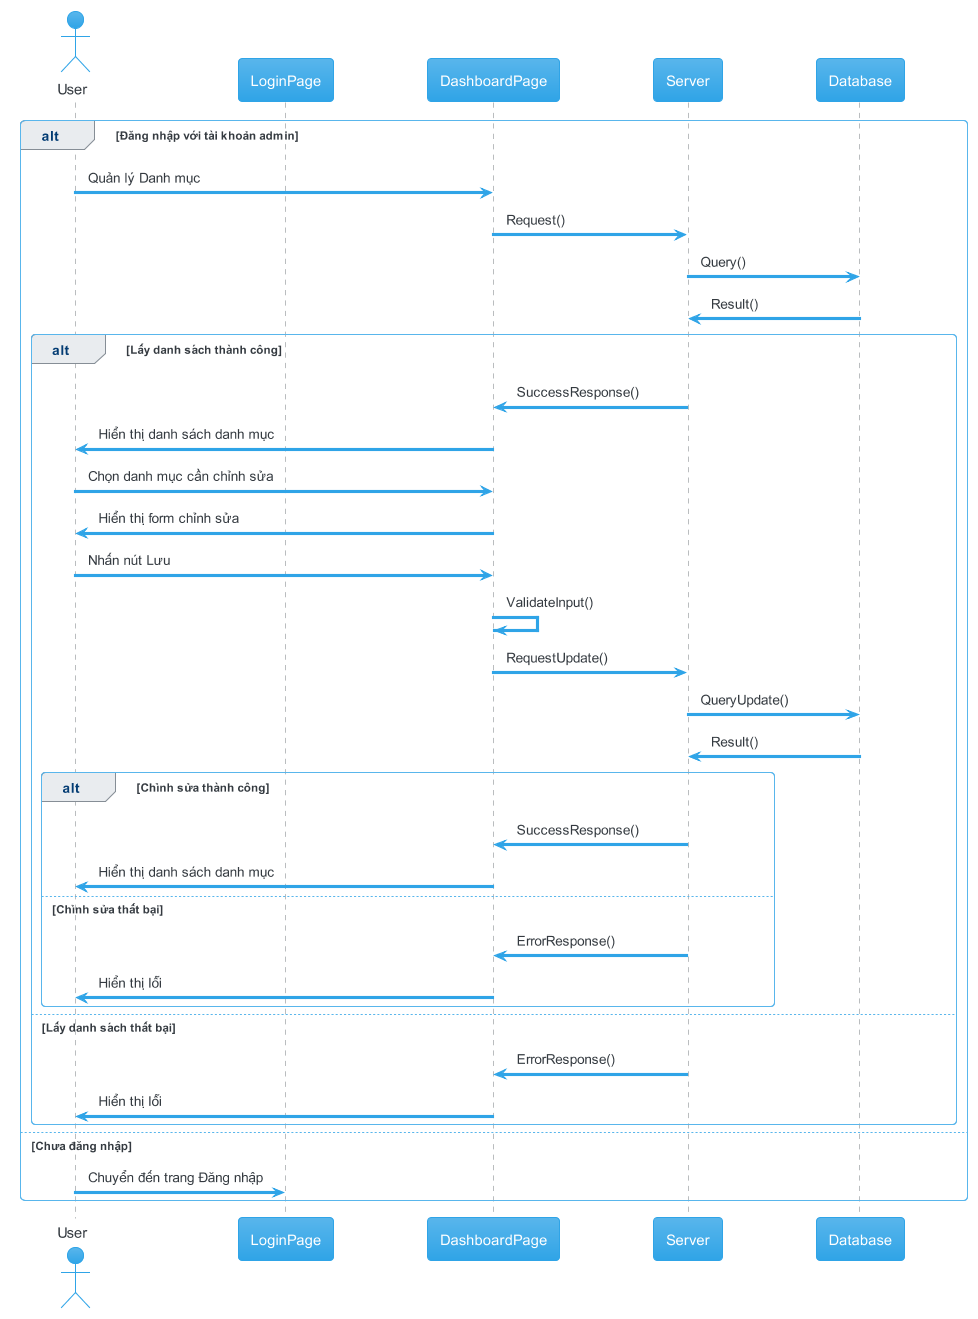

The diagram above was rendered by PlantUML. Its source (embedded in the PNG):
@startuml edit category
!theme cerulean

actor       User       as u
participant LoginPage as lp
participant DashboardPage as dash
participant Server as s
participant Database as d

alt Đăng nhập với tài khoản admin
  u -> dash: Quản lý Danh mục
  dash -> s: Request()
  s -> d: Query()
  d -> s: Result()

  alt Lấy danh sách thành công
    s -> dash: SuccessResponse()
    dash -> u: Hiển thị danh sách danh mục
    u -> dash: Chọn danh mục cần chỉnh sửa
    dash -> u: Hiển thị form chỉnh sửa
    u -> dash: Nhấn nút Lưu
    dash -> dash: ValidateInput()
    dash -> s: RequestUpdate()
    s -> d: QueryUpdate()
    d -> s: Result()

    alt Chỉnh sửa thành công
      s -> dash: SuccessResponse()
      dash -> u: Hiển thị danh sách danh mục
    else Chỉnh sửa thất bại
      s -> dash: ErrorResponse()
      dash -> u: Hiển thị lỗi
    end

  else Lấy danh sách thất bại
    s -> dash: ErrorResponse()
    dash -> u: Hiển thị lỗi
  end
else Chưa đăng nhập
  u -> lp: Chuyển đến trang Đăng nhập
end


@enduml